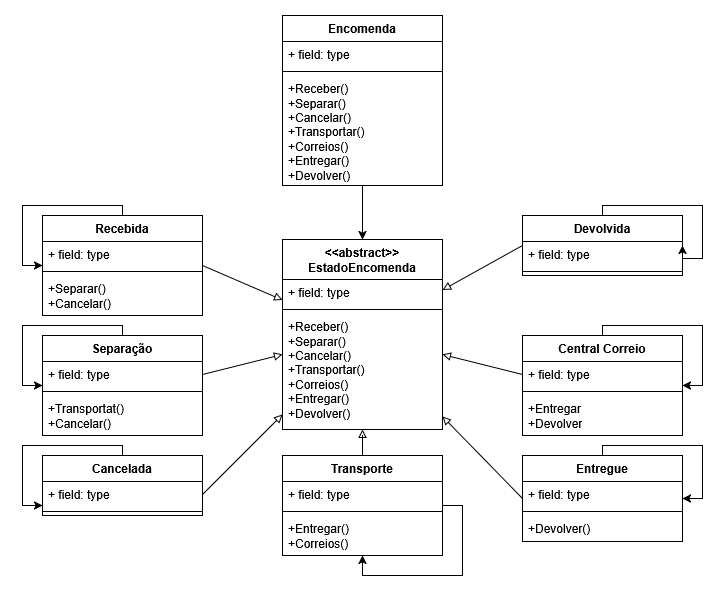

The diagram above was exported from draw.io. Its source (the exported page's mxGraphModel, read from the mxfile embedded in the PNG):
<mxGraphModel dx="821" dy="439" grid="1" gridSize="10" guides="1" tooltips="1" connect="1" arrows="1" fold="1" page="1" pageScale="1" pageWidth="1169" pageHeight="827" math="0" shadow="0">
  <root>
    <mxCell id="0" />
    <mxCell id="1" parent="0" />
    <mxCell id="-fWaMsreSAbDVOY7bho3-46" style="edgeStyle=orthogonalEdgeStyle;rounded=0;orthogonalLoop=1;jettySize=auto;html=1;exitX=0.5;exitY=1;exitDx=0;exitDy=0;entryX=0.5;entryY=0;entryDx=0;entryDy=0;" parent="1" source="-fWaMsreSAbDVOY7bho3-1" target="-fWaMsreSAbDVOY7bho3-5" edge="1">
      <mxGeometry relative="1" as="geometry" />
    </mxCell>
    <mxCell id="-fWaMsreSAbDVOY7bho3-1" value="Encomenda" style="swimlane;fontStyle=1;align=center;verticalAlign=top;childLayout=stackLayout;horizontal=1;startSize=26;horizontalStack=0;resizeParent=1;resizeParentMax=0;resizeLast=0;collapsible=1;marginBottom=0;whiteSpace=wrap;html=1;" parent="1" vertex="1">
      <mxGeometry x="440" width="160" height="170" as="geometry" />
    </mxCell>
    <mxCell id="-fWaMsreSAbDVOY7bho3-2" value="+ field: type" style="text;strokeColor=none;fillColor=none;align=left;verticalAlign=top;spacingLeft=4;spacingRight=4;overflow=hidden;rotatable=0;points=[[0,0.5],[1,0.5]];portConstraint=eastwest;whiteSpace=wrap;html=1;" parent="-fWaMsreSAbDVOY7bho3-1" vertex="1">
      <mxGeometry y="26" width="160" height="26" as="geometry" />
    </mxCell>
    <mxCell id="-fWaMsreSAbDVOY7bho3-3" value="" style="line;strokeWidth=1;fillColor=none;align=left;verticalAlign=middle;spacingTop=-1;spacingLeft=3;spacingRight=3;rotatable=0;labelPosition=right;points=[];portConstraint=eastwest;strokeColor=inherit;" parent="-fWaMsreSAbDVOY7bho3-1" vertex="1">
      <mxGeometry y="52" width="160" height="8" as="geometry" />
    </mxCell>
    <mxCell id="-fWaMsreSAbDVOY7bho3-4" value="&lt;div&gt;+Receber()&lt;/div&gt;&lt;div&gt;+Separar()&lt;/div&gt;&lt;div&gt;+Cancelar()&lt;/div&gt;&lt;div&gt;+Transportar()&lt;/div&gt;&lt;div&gt;+Correios()&lt;/div&gt;&lt;div&gt;+Entregar()&lt;/div&gt;&lt;div&gt;+Devolver()&lt;/div&gt;" style="text;strokeColor=none;fillColor=none;align=left;verticalAlign=top;spacingLeft=4;spacingRight=4;overflow=hidden;rotatable=0;points=[[0,0.5],[1,0.5]];portConstraint=eastwest;whiteSpace=wrap;html=1;" parent="-fWaMsreSAbDVOY7bho3-1" vertex="1">
      <mxGeometry y="60" width="160" height="110" as="geometry" />
    </mxCell>
    <mxCell id="-fWaMsreSAbDVOY7bho3-5" value="&lt;div&gt;&amp;lt;&amp;lt;abstract&amp;gt;&amp;gt;&lt;/div&gt;&lt;div&gt;EstadoEncomenda&lt;/div&gt;" style="swimlane;fontStyle=1;align=center;verticalAlign=top;childLayout=stackLayout;horizontal=1;startSize=40;horizontalStack=0;resizeParent=1;resizeParentMax=0;resizeLast=0;collapsible=1;marginBottom=0;whiteSpace=wrap;html=1;" parent="1" vertex="1">
      <mxGeometry x="440" y="224" width="160" height="190" as="geometry" />
    </mxCell>
    <mxCell id="-fWaMsreSAbDVOY7bho3-6" value="+ field: type" style="text;strokeColor=none;fillColor=none;align=left;verticalAlign=top;spacingLeft=4;spacingRight=4;overflow=hidden;rotatable=0;points=[[0,0.5],[1,0.5]];portConstraint=eastwest;whiteSpace=wrap;html=1;" parent="-fWaMsreSAbDVOY7bho3-5" vertex="1">
      <mxGeometry y="40" width="160" height="26" as="geometry" />
    </mxCell>
    <mxCell id="-fWaMsreSAbDVOY7bho3-7" value="" style="line;strokeWidth=1;fillColor=none;align=left;verticalAlign=middle;spacingTop=-1;spacingLeft=3;spacingRight=3;rotatable=0;labelPosition=right;points=[];portConstraint=eastwest;strokeColor=inherit;" parent="-fWaMsreSAbDVOY7bho3-5" vertex="1">
      <mxGeometry y="66" width="160" height="8" as="geometry" />
    </mxCell>
    <mxCell id="-fWaMsreSAbDVOY7bho3-8" value="&lt;div&gt;+Receber()&lt;/div&gt;&lt;div&gt;+Separar()&lt;/div&gt;&lt;div&gt;+Cancelar()&lt;/div&gt;&lt;div&gt;+Transportar()&lt;/div&gt;&lt;div&gt;+Correios()&lt;/div&gt;&lt;div&gt;+Entregar()&lt;/div&gt;&lt;div&gt;+Devolver()&lt;/div&gt;" style="text;strokeColor=none;fillColor=none;align=left;verticalAlign=top;spacingLeft=4;spacingRight=4;overflow=hidden;rotatable=0;points=[[0,0.5],[1,0.5]];portConstraint=eastwest;whiteSpace=wrap;html=1;" parent="-fWaMsreSAbDVOY7bho3-5" vertex="1">
      <mxGeometry y="74" width="160" height="116" as="geometry" />
    </mxCell>
    <mxCell id="-fWaMsreSAbDVOY7bho3-37" style="rounded=0;orthogonalLoop=1;jettySize=auto;html=1;exitX=1;exitY=0.5;exitDx=0;exitDy=0;endArrow=block;endFill=0;" parent="1" source="-fWaMsreSAbDVOY7bho3-9" target="-fWaMsreSAbDVOY7bho3-5" edge="1">
      <mxGeometry relative="1" as="geometry" />
    </mxCell>
    <mxCell id="-fWaMsreSAbDVOY7bho3-9" value="Recebida" style="swimlane;fontStyle=1;align=center;verticalAlign=top;childLayout=stackLayout;horizontal=1;startSize=26;horizontalStack=0;resizeParent=1;resizeParentMax=0;resizeLast=0;collapsible=1;marginBottom=0;whiteSpace=wrap;html=1;" parent="1" vertex="1">
      <mxGeometry x="200" y="200" width="160" height="100" as="geometry" />
    </mxCell>
    <mxCell id="-fWaMsreSAbDVOY7bho3-10" value="+ field: type" style="text;strokeColor=none;fillColor=none;align=left;verticalAlign=top;spacingLeft=4;spacingRight=4;overflow=hidden;rotatable=0;points=[[0,0.5],[1,0.5]];portConstraint=eastwest;whiteSpace=wrap;html=1;" parent="-fWaMsreSAbDVOY7bho3-9" vertex="1">
      <mxGeometry y="26" width="160" height="26" as="geometry" />
    </mxCell>
    <mxCell id="-fWaMsreSAbDVOY7bho3-11" value="" style="line;strokeWidth=1;fillColor=none;align=left;verticalAlign=middle;spacingTop=-1;spacingLeft=3;spacingRight=3;rotatable=0;labelPosition=right;points=[];portConstraint=eastwest;strokeColor=inherit;" parent="-fWaMsreSAbDVOY7bho3-9" vertex="1">
      <mxGeometry y="52" width="160" height="8" as="geometry" />
    </mxCell>
    <mxCell id="-fWaMsreSAbDVOY7bho3-12" value="&lt;div&gt;+Separar()&lt;/div&gt;&lt;div&gt;+Cancelar()&lt;/div&gt;" style="text;strokeColor=none;fillColor=none;align=left;verticalAlign=top;spacingLeft=4;spacingRight=4;overflow=hidden;rotatable=0;points=[[0,0.5],[1,0.5]];portConstraint=eastwest;whiteSpace=wrap;html=1;" parent="-fWaMsreSAbDVOY7bho3-9" vertex="1">
      <mxGeometry y="60" width="160" height="40" as="geometry" />
    </mxCell>
    <mxCell id="-fWaMsreSAbDVOY7bho3-13" value="Separação" style="swimlane;fontStyle=1;align=center;verticalAlign=top;childLayout=stackLayout;horizontal=1;startSize=26;horizontalStack=0;resizeParent=1;resizeParentMax=0;resizeLast=0;collapsible=1;marginBottom=0;whiteSpace=wrap;html=1;" parent="1" vertex="1">
      <mxGeometry x="200" y="320" width="160" height="100" as="geometry" />
    </mxCell>
    <mxCell id="-fWaMsreSAbDVOY7bho3-14" value="+ field: type" style="text;strokeColor=none;fillColor=none;align=left;verticalAlign=top;spacingLeft=4;spacingRight=4;overflow=hidden;rotatable=0;points=[[0,0.5],[1,0.5]];portConstraint=eastwest;whiteSpace=wrap;html=1;" parent="-fWaMsreSAbDVOY7bho3-13" vertex="1">
      <mxGeometry y="26" width="160" height="26" as="geometry" />
    </mxCell>
    <mxCell id="-fWaMsreSAbDVOY7bho3-15" value="" style="line;strokeWidth=1;fillColor=none;align=left;verticalAlign=middle;spacingTop=-1;spacingLeft=3;spacingRight=3;rotatable=0;labelPosition=right;points=[];portConstraint=eastwest;strokeColor=inherit;" parent="-fWaMsreSAbDVOY7bho3-13" vertex="1">
      <mxGeometry y="52" width="160" height="8" as="geometry" />
    </mxCell>
    <mxCell id="-fWaMsreSAbDVOY7bho3-16" value="&lt;div&gt;+Transportat()&lt;/div&gt;&lt;div&gt;+Cancelar()&lt;/div&gt;" style="text;strokeColor=none;fillColor=none;align=left;verticalAlign=top;spacingLeft=4;spacingRight=4;overflow=hidden;rotatable=0;points=[[0,0.5],[1,0.5]];portConstraint=eastwest;whiteSpace=wrap;html=1;" parent="-fWaMsreSAbDVOY7bho3-13" vertex="1">
      <mxGeometry y="60" width="160" height="40" as="geometry" />
    </mxCell>
    <mxCell id="-fWaMsreSAbDVOY7bho3-17" value="Cancelada" style="swimlane;fontStyle=1;align=center;verticalAlign=top;childLayout=stackLayout;horizontal=1;startSize=26;horizontalStack=0;resizeParent=1;resizeParentMax=0;resizeLast=0;collapsible=1;marginBottom=0;whiteSpace=wrap;html=1;" parent="1" vertex="1">
      <mxGeometry x="200" y="440" width="160" height="60" as="geometry" />
    </mxCell>
    <mxCell id="-fWaMsreSAbDVOY7bho3-18" value="+ field: type" style="text;strokeColor=none;fillColor=none;align=left;verticalAlign=top;spacingLeft=4;spacingRight=4;overflow=hidden;rotatable=0;points=[[0,0.5],[1,0.5]];portConstraint=eastwest;whiteSpace=wrap;html=1;" parent="-fWaMsreSAbDVOY7bho3-17" vertex="1">
      <mxGeometry y="26" width="160" height="26" as="geometry" />
    </mxCell>
    <mxCell id="-fWaMsreSAbDVOY7bho3-19" value="" style="line;strokeWidth=1;fillColor=none;align=left;verticalAlign=middle;spacingTop=-1;spacingLeft=3;spacingRight=3;rotatable=0;labelPosition=right;points=[];portConstraint=eastwest;strokeColor=inherit;" parent="-fWaMsreSAbDVOY7bho3-17" vertex="1">
      <mxGeometry y="52" width="160" height="8" as="geometry" />
    </mxCell>
    <mxCell id="-fWaMsreSAbDVOY7bho3-40" style="edgeStyle=orthogonalEdgeStyle;rounded=0;orthogonalLoop=1;jettySize=auto;html=1;exitX=0.5;exitY=0;exitDx=0;exitDy=0;endArrow=block;endFill=0;" parent="1" source="-fWaMsreSAbDVOY7bho3-21" target="-fWaMsreSAbDVOY7bho3-5" edge="1">
      <mxGeometry relative="1" as="geometry" />
    </mxCell>
    <mxCell id="-fWaMsreSAbDVOY7bho3-21" value="Transporte" style="swimlane;fontStyle=1;align=center;verticalAlign=top;childLayout=stackLayout;horizontal=1;startSize=26;horizontalStack=0;resizeParent=1;resizeParentMax=0;resizeLast=0;collapsible=1;marginBottom=0;whiteSpace=wrap;html=1;" parent="1" vertex="1">
      <mxGeometry x="440" y="440" width="160" height="100" as="geometry" />
    </mxCell>
    <mxCell id="-fWaMsreSAbDVOY7bho3-22" value="+ field: type" style="text;strokeColor=none;fillColor=none;align=left;verticalAlign=top;spacingLeft=4;spacingRight=4;overflow=hidden;rotatable=0;points=[[0,0.5],[1,0.5]];portConstraint=eastwest;whiteSpace=wrap;html=1;" parent="-fWaMsreSAbDVOY7bho3-21" vertex="1">
      <mxGeometry y="26" width="160" height="26" as="geometry" />
    </mxCell>
    <mxCell id="-fWaMsreSAbDVOY7bho3-23" value="" style="line;strokeWidth=1;fillColor=none;align=left;verticalAlign=middle;spacingTop=-1;spacingLeft=3;spacingRight=3;rotatable=0;labelPosition=right;points=[];portConstraint=eastwest;strokeColor=inherit;" parent="-fWaMsreSAbDVOY7bho3-21" vertex="1">
      <mxGeometry y="52" width="160" height="8" as="geometry" />
    </mxCell>
    <mxCell id="-fWaMsreSAbDVOY7bho3-24" value="&lt;div&gt;+Entregar()&lt;/div&gt;&lt;div&gt;+Correios()&lt;/div&gt;" style="text;strokeColor=none;fillColor=none;align=left;verticalAlign=top;spacingLeft=4;spacingRight=4;overflow=hidden;rotatable=0;points=[[0,0.5],[1,0.5]];portConstraint=eastwest;whiteSpace=wrap;html=1;" parent="-fWaMsreSAbDVOY7bho3-21" vertex="1">
      <mxGeometry y="60" width="160" height="40" as="geometry" />
    </mxCell>
    <mxCell id="-fWaMsreSAbDVOY7bho3-41" style="rounded=0;orthogonalLoop=1;jettySize=auto;html=1;exitX=0;exitY=0.5;exitDx=0;exitDy=0;endArrow=block;endFill=0;" parent="1" source="-fWaMsreSAbDVOY7bho3-25" target="-fWaMsreSAbDVOY7bho3-5" edge="1">
      <mxGeometry relative="1" as="geometry" />
    </mxCell>
    <mxCell id="-fWaMsreSAbDVOY7bho3-25" value="Entregue" style="swimlane;fontStyle=1;align=center;verticalAlign=top;childLayout=stackLayout;horizontal=1;startSize=26;horizontalStack=0;resizeParent=1;resizeParentMax=0;resizeLast=0;collapsible=1;marginBottom=0;whiteSpace=wrap;html=1;" parent="1" vertex="1">
      <mxGeometry x="680" y="440" width="160" height="86" as="geometry" />
    </mxCell>
    <mxCell id="-fWaMsreSAbDVOY7bho3-26" value="+ field: type" style="text;strokeColor=none;fillColor=none;align=left;verticalAlign=top;spacingLeft=4;spacingRight=4;overflow=hidden;rotatable=0;points=[[0,0.5],[1,0.5]];portConstraint=eastwest;whiteSpace=wrap;html=1;" parent="-fWaMsreSAbDVOY7bho3-25" vertex="1">
      <mxGeometry y="26" width="160" height="26" as="geometry" />
    </mxCell>
    <mxCell id="-fWaMsreSAbDVOY7bho3-27" value="" style="line;strokeWidth=1;fillColor=none;align=left;verticalAlign=middle;spacingTop=-1;spacingLeft=3;spacingRight=3;rotatable=0;labelPosition=right;points=[];portConstraint=eastwest;strokeColor=inherit;" parent="-fWaMsreSAbDVOY7bho3-25" vertex="1">
      <mxGeometry y="52" width="160" height="8" as="geometry" />
    </mxCell>
    <mxCell id="-fWaMsreSAbDVOY7bho3-28" value="+Devolver()" style="text;strokeColor=none;fillColor=none;align=left;verticalAlign=top;spacingLeft=4;spacingRight=4;overflow=hidden;rotatable=0;points=[[0,0.5],[1,0.5]];portConstraint=eastwest;whiteSpace=wrap;html=1;" parent="-fWaMsreSAbDVOY7bho3-25" vertex="1">
      <mxGeometry y="60" width="160" height="26" as="geometry" />
    </mxCell>
    <mxCell id="-fWaMsreSAbDVOY7bho3-29" value="Central Correio" style="swimlane;fontStyle=1;align=center;verticalAlign=top;childLayout=stackLayout;horizontal=1;startSize=26;horizontalStack=0;resizeParent=1;resizeParentMax=0;resizeLast=0;collapsible=1;marginBottom=0;whiteSpace=wrap;html=1;" parent="1" vertex="1">
      <mxGeometry x="680" y="320" width="160" height="100" as="geometry" />
    </mxCell>
    <mxCell id="-fWaMsreSAbDVOY7bho3-30" value="+ field: type" style="text;strokeColor=none;fillColor=none;align=left;verticalAlign=top;spacingLeft=4;spacingRight=4;overflow=hidden;rotatable=0;points=[[0,0.5],[1,0.5]];portConstraint=eastwest;whiteSpace=wrap;html=1;" parent="-fWaMsreSAbDVOY7bho3-29" vertex="1">
      <mxGeometry y="26" width="160" height="26" as="geometry" />
    </mxCell>
    <mxCell id="-fWaMsreSAbDVOY7bho3-31" value="" style="line;strokeWidth=1;fillColor=none;align=left;verticalAlign=middle;spacingTop=-1;spacingLeft=3;spacingRight=3;rotatable=0;labelPosition=right;points=[];portConstraint=eastwest;strokeColor=inherit;" parent="-fWaMsreSAbDVOY7bho3-29" vertex="1">
      <mxGeometry y="52" width="160" height="8" as="geometry" />
    </mxCell>
    <mxCell id="-fWaMsreSAbDVOY7bho3-32" value="&lt;div&gt;+Entregar&lt;/div&gt;&lt;div&gt;+Devolver&lt;/div&gt;" style="text;strokeColor=none;fillColor=none;align=left;verticalAlign=top;spacingLeft=4;spacingRight=4;overflow=hidden;rotatable=0;points=[[0,0.5],[1,0.5]];portConstraint=eastwest;whiteSpace=wrap;html=1;" parent="-fWaMsreSAbDVOY7bho3-29" vertex="1">
      <mxGeometry y="60" width="160" height="40" as="geometry" />
    </mxCell>
    <mxCell id="-fWaMsreSAbDVOY7bho3-45" style="rounded=0;orthogonalLoop=1;jettySize=auto;html=1;exitX=0;exitY=0.5;exitDx=0;exitDy=0;endArrow=block;endFill=0;" parent="1" source="-fWaMsreSAbDVOY7bho3-33" target="-fWaMsreSAbDVOY7bho3-5" edge="1">
      <mxGeometry relative="1" as="geometry" />
    </mxCell>
    <mxCell id="-fWaMsreSAbDVOY7bho3-33" value="Devolvida" style="swimlane;fontStyle=1;align=center;verticalAlign=top;childLayout=stackLayout;horizontal=1;startSize=26;horizontalStack=0;resizeParent=1;resizeParentMax=0;resizeLast=0;collapsible=1;marginBottom=0;whiteSpace=wrap;html=1;" parent="1" vertex="1">
      <mxGeometry x="680" y="200" width="160" height="60" as="geometry" />
    </mxCell>
    <mxCell id="-fWaMsreSAbDVOY7bho3-34" value="+ field: type" style="text;strokeColor=none;fillColor=none;align=left;verticalAlign=top;spacingLeft=4;spacingRight=4;overflow=hidden;rotatable=0;points=[[0,0.5],[1,0.5]];portConstraint=eastwest;whiteSpace=wrap;html=1;" parent="-fWaMsreSAbDVOY7bho3-33" vertex="1">
      <mxGeometry y="26" width="160" height="26" as="geometry" />
    </mxCell>
    <mxCell id="-fWaMsreSAbDVOY7bho3-35" value="" style="line;strokeWidth=1;fillColor=none;align=left;verticalAlign=middle;spacingTop=-1;spacingLeft=3;spacingRight=3;rotatable=0;labelPosition=right;points=[];portConstraint=eastwest;strokeColor=inherit;" parent="-fWaMsreSAbDVOY7bho3-33" vertex="1">
      <mxGeometry y="52" width="160" height="8" as="geometry" />
    </mxCell>
    <mxCell id="-fWaMsreSAbDVOY7bho3-38" style="rounded=0;orthogonalLoop=1;jettySize=auto;html=1;exitX=1;exitY=0.5;exitDx=0;exitDy=0;endArrow=block;endFill=0;" parent="1" source="-fWaMsreSAbDVOY7bho3-14" target="-fWaMsreSAbDVOY7bho3-5" edge="1">
      <mxGeometry relative="1" as="geometry" />
    </mxCell>
    <mxCell id="-fWaMsreSAbDVOY7bho3-39" style="rounded=0;orthogonalLoop=1;jettySize=auto;html=1;exitX=1;exitY=0.5;exitDx=0;exitDy=0;endArrow=block;endFill=0;" parent="1" source="-fWaMsreSAbDVOY7bho3-18" target="-fWaMsreSAbDVOY7bho3-5" edge="1">
      <mxGeometry relative="1" as="geometry" />
    </mxCell>
    <mxCell id="-fWaMsreSAbDVOY7bho3-42" style="rounded=0;orthogonalLoop=1;jettySize=auto;html=1;exitX=0;exitY=0.5;exitDx=0;exitDy=0;endArrow=block;endFill=0;" parent="1" source="-fWaMsreSAbDVOY7bho3-30" target="-fWaMsreSAbDVOY7bho3-5" edge="1">
      <mxGeometry relative="1" as="geometry" />
    </mxCell>
    <mxCell id="-fWaMsreSAbDVOY7bho3-47" style="edgeStyle=orthogonalEdgeStyle;rounded=0;orthogonalLoop=1;jettySize=auto;html=1;exitX=0.5;exitY=0;exitDx=0;exitDy=0;entryX=1;entryY=0.5;entryDx=0;entryDy=0;" parent="1" source="-fWaMsreSAbDVOY7bho3-33" target="-fWaMsreSAbDVOY7bho3-33" edge="1">
      <mxGeometry relative="1" as="geometry">
        <Array as="points">
          <mxPoint x="760" y="190" />
          <mxPoint x="860" y="190" />
          <mxPoint x="860" y="243" />
        </Array>
      </mxGeometry>
    </mxCell>
    <mxCell id="-fWaMsreSAbDVOY7bho3-48" style="edgeStyle=orthogonalEdgeStyle;rounded=0;orthogonalLoop=1;jettySize=auto;html=1;exitX=0.5;exitY=0;exitDx=0;exitDy=0;entryX=1;entryY=0.5;entryDx=0;entryDy=0;" parent="1" source="-fWaMsreSAbDVOY7bho3-29" target="-fWaMsreSAbDVOY7bho3-29" edge="1">
      <mxGeometry relative="1" as="geometry">
        <Array as="points">
          <mxPoint x="760" y="310" />
          <mxPoint x="860" y="310" />
          <mxPoint x="860" y="370" />
        </Array>
      </mxGeometry>
    </mxCell>
    <mxCell id="-fWaMsreSAbDVOY7bho3-49" style="edgeStyle=orthogonalEdgeStyle;rounded=0;orthogonalLoop=1;jettySize=auto;html=1;exitX=0.5;exitY=0;exitDx=0;exitDy=0;entryX=1;entryY=0.5;entryDx=0;entryDy=0;" parent="1" source="-fWaMsreSAbDVOY7bho3-25" target="-fWaMsreSAbDVOY7bho3-25" edge="1">
      <mxGeometry relative="1" as="geometry">
        <Array as="points">
          <mxPoint x="760" y="430" />
          <mxPoint x="860" y="430" />
          <mxPoint x="860" y="483" />
        </Array>
      </mxGeometry>
    </mxCell>
    <mxCell id="-fWaMsreSAbDVOY7bho3-50" style="edgeStyle=orthogonalEdgeStyle;rounded=0;orthogonalLoop=1;jettySize=auto;html=1;exitX=0.5;exitY=0;exitDx=0;exitDy=0;" parent="1" source="-fWaMsreSAbDVOY7bho3-9" target="-fWaMsreSAbDVOY7bho3-9" edge="1">
      <mxGeometry relative="1" as="geometry">
        <Array as="points">
          <mxPoint x="280" y="190" />
          <mxPoint x="180" y="190" />
          <mxPoint x="180" y="250" />
        </Array>
      </mxGeometry>
    </mxCell>
    <mxCell id="-fWaMsreSAbDVOY7bho3-51" style="edgeStyle=orthogonalEdgeStyle;rounded=0;orthogonalLoop=1;jettySize=auto;html=1;exitX=0.5;exitY=0;exitDx=0;exitDy=0;" parent="1" source="-fWaMsreSAbDVOY7bho3-13" target="-fWaMsreSAbDVOY7bho3-13" edge="1">
      <mxGeometry relative="1" as="geometry">
        <Array as="points">
          <mxPoint x="280" y="310" />
          <mxPoint x="180" y="310" />
          <mxPoint x="180" y="370" />
        </Array>
      </mxGeometry>
    </mxCell>
    <mxCell id="-fWaMsreSAbDVOY7bho3-52" style="edgeStyle=orthogonalEdgeStyle;rounded=0;orthogonalLoop=1;jettySize=auto;html=1;exitX=0.5;exitY=0;exitDx=0;exitDy=0;" parent="1" source="-fWaMsreSAbDVOY7bho3-17" target="-fWaMsreSAbDVOY7bho3-17" edge="1">
      <mxGeometry relative="1" as="geometry">
        <Array as="points">
          <mxPoint x="280" y="430" />
          <mxPoint x="180" y="430" />
          <mxPoint x="180" y="490" />
        </Array>
      </mxGeometry>
    </mxCell>
    <mxCell id="-fWaMsreSAbDVOY7bho3-53" style="edgeStyle=orthogonalEdgeStyle;rounded=0;orthogonalLoop=1;jettySize=auto;html=1;exitX=1;exitY=0.5;exitDx=0;exitDy=0;" parent="1" source="-fWaMsreSAbDVOY7bho3-21" target="-fWaMsreSAbDVOY7bho3-21" edge="1">
      <mxGeometry relative="1" as="geometry" />
    </mxCell>
  </root>
</mxGraphModel>